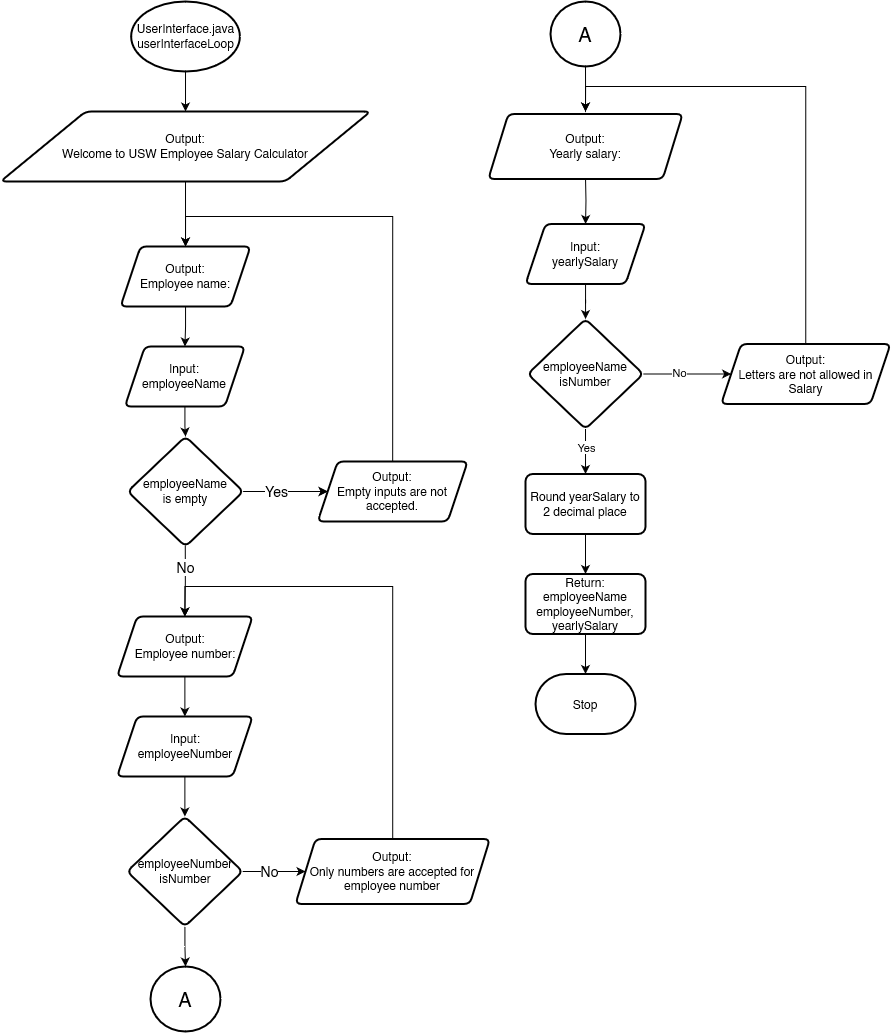

The diagram above was exported from draw.io. Its source (the exported page's mxGraphModel, read from the mxfile embedded in the PNG):
<mxGraphModel dx="2183" dy="1202" grid="1" gridSize="10" guides="1" tooltips="1" connect="1" arrows="1" fold="1" page="1" pageScale="1" pageWidth="827" pageHeight="1169" math="0" shadow="0">
  <root>
    <mxCell id="WIyWlLk6GJQsqaUBKTNV-0" />
    <mxCell id="WIyWlLk6GJQsqaUBKTNV-1" parent="WIyWlLk6GJQsqaUBKTNV-0" />
    <mxCell id="0paNuG89okrS6NKZ0thL-63" value="" style="edgeStyle=orthogonalEdgeStyle;rounded=0;orthogonalLoop=1;jettySize=auto;html=1;" edge="1" parent="WIyWlLk6GJQsqaUBKTNV-1" source="0paNuG89okrS6NKZ0thL-1" target="0paNuG89okrS6NKZ0thL-60">
      <mxGeometry relative="1" as="geometry" />
    </mxCell>
    <mxCell id="0paNuG89okrS6NKZ0thL-1" value="UserInterface.java&lt;br&gt;userInterfaceLoop" style="strokeWidth=2;html=1;shape=mxgraph.flowchart.start_1;whiteSpace=wrap;" vertex="1" parent="WIyWlLk6GJQsqaUBKTNV-1">
      <mxGeometry x="145.63000000000002" y="45" width="108.75" height="70" as="geometry" />
    </mxCell>
    <mxCell id="0paNuG89okrS6NKZ0thL-65" value="" style="edgeStyle=orthogonalEdgeStyle;rounded=0;orthogonalLoop=1;jettySize=auto;html=1;" edge="1" parent="WIyWlLk6GJQsqaUBKTNV-1" source="0paNuG89okrS6NKZ0thL-60" target="0paNuG89okrS6NKZ0thL-64">
      <mxGeometry relative="1" as="geometry" />
    </mxCell>
    <mxCell id="0paNuG89okrS6NKZ0thL-60" value="Output:&lt;br&gt;Welcome to USW Employee Salary Calculator" style="shape=parallelogram;html=1;strokeWidth=2;perimeter=parallelogramPerimeter;whiteSpace=wrap;rounded=1;arcSize=12;size=0.23;" vertex="1" parent="WIyWlLk6GJQsqaUBKTNV-1">
      <mxGeometry x="15.01" y="155" width="370" height="70" as="geometry" />
    </mxCell>
    <mxCell id="0paNuG89okrS6NKZ0thL-69" value="" style="edgeStyle=orthogonalEdgeStyle;rounded=0;orthogonalLoop=1;jettySize=auto;html=1;" edge="1" parent="WIyWlLk6GJQsqaUBKTNV-1" source="0paNuG89okrS6NKZ0thL-64" target="0paNuG89okrS6NKZ0thL-68">
      <mxGeometry relative="1" as="geometry" />
    </mxCell>
    <mxCell id="0paNuG89okrS6NKZ0thL-64" value="Output:&lt;br&gt;Employee name:" style="shape=parallelogram;perimeter=parallelogramPerimeter;whiteSpace=wrap;html=1;fixedSize=1;strokeWidth=2;rounded=1;arcSize=12;" vertex="1" parent="WIyWlLk6GJQsqaUBKTNV-1">
      <mxGeometry x="135.01" y="290" width="129.99" height="60" as="geometry" />
    </mxCell>
    <mxCell id="0paNuG89okrS6NKZ0thL-77" value="" style="edgeStyle=orthogonalEdgeStyle;rounded=0;orthogonalLoop=1;jettySize=auto;html=1;" edge="1" parent="WIyWlLk6GJQsqaUBKTNV-1" source="0paNuG89okrS6NKZ0thL-66" target="0paNuG89okrS6NKZ0thL-72">
      <mxGeometry relative="1" as="geometry" />
    </mxCell>
    <mxCell id="0paNuG89okrS6NKZ0thL-79" value="" style="edgeStyle=orthogonalEdgeStyle;rounded=0;orthogonalLoop=1;jettySize=auto;html=1;exitX=0.498;exitY=0.989;exitDx=0;exitDy=0;exitPerimeter=0;entryX=0.5;entryY=0;entryDx=0;entryDy=0;" edge="1" parent="WIyWlLk6GJQsqaUBKTNV-1" source="0paNuG89okrS6NKZ0thL-66" target="0paNuG89okrS6NKZ0thL-81">
      <mxGeometry relative="1" as="geometry">
        <mxPoint x="199.43478260869597" y="630" as="targetPoint" />
      </mxGeometry>
    </mxCell>
    <mxCell id="0paNuG89okrS6NKZ0thL-80" value="&lt;font style=&quot;font-size: 14px;&quot;&gt;No&lt;/font&gt;" style="edgeLabel;html=1;align=center;verticalAlign=middle;resizable=0;points=[];" vertex="1" connectable="0" parent="0paNuG89okrS6NKZ0thL-79">
      <mxGeometry x="-0.2227" y="-1" relative="1" as="geometry">
        <mxPoint x="1" y="-6" as="offset" />
      </mxGeometry>
    </mxCell>
    <mxCell id="0paNuG89okrS6NKZ0thL-66" value="employeeName&lt;br&gt;is  empty" style="rhombus;whiteSpace=wrap;html=1;strokeWidth=2;rounded=1;arcSize=12;" vertex="1" parent="WIyWlLk6GJQsqaUBKTNV-1">
      <mxGeometry x="142.2" y="480" width="115.62" height="110" as="geometry" />
    </mxCell>
    <mxCell id="0paNuG89okrS6NKZ0thL-70" value="" style="edgeStyle=orthogonalEdgeStyle;rounded=0;orthogonalLoop=1;jettySize=auto;html=1;" edge="1" parent="WIyWlLk6GJQsqaUBKTNV-1" source="0paNuG89okrS6NKZ0thL-68" target="0paNuG89okrS6NKZ0thL-66">
      <mxGeometry relative="1" as="geometry" />
    </mxCell>
    <mxCell id="0paNuG89okrS6NKZ0thL-68" value="Input:&lt;br&gt;employeeName" style="shape=parallelogram;perimeter=parallelogramPerimeter;whiteSpace=wrap;html=1;fixedSize=1;strokeWidth=2;rounded=1;arcSize=12;" vertex="1" parent="WIyWlLk6GJQsqaUBKTNV-1">
      <mxGeometry x="139.385" y="390" width="120" height="60" as="geometry" />
    </mxCell>
    <mxCell id="0paNuG89okrS6NKZ0thL-73" value="" style="edgeStyle=orthogonalEdgeStyle;rounded=0;orthogonalLoop=1;jettySize=auto;html=1;" edge="1" parent="WIyWlLk6GJQsqaUBKTNV-1" source="0paNuG89okrS6NKZ0thL-66" target="0paNuG89okrS6NKZ0thL-72">
      <mxGeometry relative="1" as="geometry">
        <mxPoint x="389.9999999999998" y="280" as="targetPoint" />
        <mxPoint x="258" y="535" as="sourcePoint" />
      </mxGeometry>
    </mxCell>
    <mxCell id="0paNuG89okrS6NKZ0thL-76" value="&lt;font style=&quot;font-size: 14px;&quot;&gt;Yes&lt;/font&gt;" style="edgeLabel;html=1;align=center;verticalAlign=middle;resizable=0;points=[];" vertex="1" connectable="0" parent="0paNuG89okrS6NKZ0thL-73">
      <mxGeometry x="-0.2259" y="1" relative="1" as="geometry">
        <mxPoint as="offset" />
      </mxGeometry>
    </mxCell>
    <mxCell id="0paNuG89okrS6NKZ0thL-75" style="edgeStyle=orthogonalEdgeStyle;rounded=0;orthogonalLoop=1;jettySize=auto;html=1;entryX=0.5;entryY=0;entryDx=0;entryDy=0;exitX=0.5;exitY=0;exitDx=0;exitDy=0;" edge="1" parent="WIyWlLk6GJQsqaUBKTNV-1" source="0paNuG89okrS6NKZ0thL-72">
      <mxGeometry relative="1" as="geometry">
        <mxPoint x="375.0049999999999" y="504.97" as="sourcePoint" />
        <mxPoint x="200.0050000000001" y="289.97" as="targetPoint" />
        <Array as="points">
          <mxPoint x="407" y="260" />
          <mxPoint x="200" y="260" />
        </Array>
      </mxGeometry>
    </mxCell>
    <mxCell id="0paNuG89okrS6NKZ0thL-72" value="&lt;div&gt;Output:&lt;/div&gt;&lt;div&gt;Empty inputs are not accepted.&lt;br&gt;&lt;/div&gt;" style="shape=parallelogram;perimeter=parallelogramPerimeter;whiteSpace=wrap;html=1;fixedSize=1;strokeWidth=2;rounded=1;arcSize=12;" vertex="1" parent="WIyWlLk6GJQsqaUBKTNV-1">
      <mxGeometry x="332.18" y="505" width="150.01" height="60" as="geometry" />
    </mxCell>
    <mxCell id="0paNuG89okrS6NKZ0thL-83" value="" style="edgeStyle=orthogonalEdgeStyle;rounded=0;orthogonalLoop=1;jettySize=auto;html=1;entryX=0.5;entryY=0;entryDx=0;entryDy=0;" edge="1" parent="WIyWlLk6GJQsqaUBKTNV-1" source="0paNuG89okrS6NKZ0thL-81" target="0paNuG89okrS6NKZ0thL-84">
      <mxGeometry relative="1" as="geometry">
        <mxPoint x="199.385" y="750" as="targetPoint" />
      </mxGeometry>
    </mxCell>
    <mxCell id="0paNuG89okrS6NKZ0thL-81" value="Output:&lt;br&gt;Employee number:" style="shape=parallelogram;perimeter=parallelogramPerimeter;whiteSpace=wrap;html=1;fixedSize=1;strokeWidth=2;rounded=1;arcSize=12;" vertex="1" parent="WIyWlLk6GJQsqaUBKTNV-1">
      <mxGeometry x="131.57999999999998" y="660" width="135.61" height="60" as="geometry" />
    </mxCell>
    <mxCell id="0paNuG89okrS6NKZ0thL-88" value="" style="edgeStyle=orthogonalEdgeStyle;rounded=0;orthogonalLoop=1;jettySize=auto;html=1;" edge="1" parent="WIyWlLk6GJQsqaUBKTNV-1" source="0paNuG89okrS6NKZ0thL-84" target="0paNuG89okrS6NKZ0thL-87">
      <mxGeometry relative="1" as="geometry" />
    </mxCell>
    <mxCell id="0paNuG89okrS6NKZ0thL-84" value="Input:&lt;br&gt;employeeNumber" style="shape=parallelogram;perimeter=parallelogramPerimeter;whiteSpace=wrap;html=1;fixedSize=1;strokeWidth=2;rounded=1;arcSize=12;" vertex="1" parent="WIyWlLk6GJQsqaUBKTNV-1">
      <mxGeometry x="131.57999999999998" y="760" width="135.61" height="60" as="geometry" />
    </mxCell>
    <mxCell id="0paNuG89okrS6NKZ0thL-90" value="" style="edgeStyle=orthogonalEdgeStyle;rounded=0;orthogonalLoop=1;jettySize=auto;html=1;" edge="1" parent="WIyWlLk6GJQsqaUBKTNV-1" source="0paNuG89okrS6NKZ0thL-87" target="0paNuG89okrS6NKZ0thL-89">
      <mxGeometry relative="1" as="geometry" />
    </mxCell>
    <mxCell id="0paNuG89okrS6NKZ0thL-91" value="&lt;div style=&quot;font-size: 12px;&quot;&gt;&lt;font style=&quot;font-size: 14px;&quot;&gt;No&lt;/font&gt;&lt;/div&gt;" style="edgeLabel;html=1;align=center;verticalAlign=middle;resizable=0;points=[];" vertex="1" connectable="0" parent="0paNuG89okrS6NKZ0thL-90">
      <mxGeometry x="-0.1533" y="1" relative="1" as="geometry">
        <mxPoint as="offset" />
      </mxGeometry>
    </mxCell>
    <mxCell id="0paNuG89okrS6NKZ0thL-94" value="" style="edgeStyle=orthogonalEdgeStyle;rounded=0;orthogonalLoop=1;jettySize=auto;html=1;" edge="1" parent="WIyWlLk6GJQsqaUBKTNV-1" source="0paNuG89okrS6NKZ0thL-87" target="0paNuG89okrS6NKZ0thL-93">
      <mxGeometry relative="1" as="geometry" />
    </mxCell>
    <mxCell id="0paNuG89okrS6NKZ0thL-87" value="employeeNumber&lt;br&gt;isNumber" style="rhombus;whiteSpace=wrap;html=1;strokeWidth=2;rounded=1;arcSize=12;" vertex="1" parent="WIyWlLk6GJQsqaUBKTNV-1">
      <mxGeometry x="141.57999999999998" y="860" width="115.62" height="110" as="geometry" />
    </mxCell>
    <mxCell id="0paNuG89okrS6NKZ0thL-92" style="edgeStyle=orthogonalEdgeStyle;rounded=0;orthogonalLoop=1;jettySize=auto;html=1;entryX=0.5;entryY=0;entryDx=0;entryDy=0;" edge="1" parent="WIyWlLk6GJQsqaUBKTNV-1" source="0paNuG89okrS6NKZ0thL-89" target="0paNuG89okrS6NKZ0thL-81">
      <mxGeometry relative="1" as="geometry">
        <Array as="points">
          <mxPoint x="407" y="630" />
          <mxPoint x="199" y="630" />
        </Array>
      </mxGeometry>
    </mxCell>
    <mxCell id="0paNuG89okrS6NKZ0thL-89" value="&lt;div&gt;Output:&lt;/div&gt;&lt;div&gt;Only numbers are accepted for employee number&lt;br&gt;&lt;/div&gt;" style="shape=parallelogram;perimeter=parallelogramPerimeter;whiteSpace=wrap;html=1;fixedSize=1;strokeWidth=2;rounded=1;arcSize=12;" vertex="1" parent="WIyWlLk6GJQsqaUBKTNV-1">
      <mxGeometry x="310" y="882.5" width="194.37" height="65" as="geometry" />
    </mxCell>
    <mxCell id="0paNuG89okrS6NKZ0thL-93" value="&lt;font style=&quot;font-size: 20px;&quot;&gt;A&lt;/font&gt;" style="ellipse;whiteSpace=wrap;html=1;strokeWidth=2;rounded=1;arcSize=12;" vertex="1" parent="WIyWlLk6GJQsqaUBKTNV-1">
      <mxGeometry x="165.01000000000002" y="1010" width="70" height="65" as="geometry" />
    </mxCell>
    <mxCell id="0paNuG89okrS6NKZ0thL-99" value="" style="edgeStyle=orthogonalEdgeStyle;rounded=0;orthogonalLoop=1;jettySize=auto;html=1;" edge="1" parent="WIyWlLk6GJQsqaUBKTNV-1" source="0paNuG89okrS6NKZ0thL-95">
      <mxGeometry relative="1" as="geometry">
        <mxPoint x="600" y="154.99999999999977" as="targetPoint" />
      </mxGeometry>
    </mxCell>
    <mxCell id="0paNuG89okrS6NKZ0thL-95" value="&lt;font style=&quot;font-size: 20px;&quot;&gt;A&lt;/font&gt;" style="ellipse;whiteSpace=wrap;html=1;strokeWidth=2;rounded=1;arcSize=12;" vertex="1" parent="WIyWlLk6GJQsqaUBKTNV-1">
      <mxGeometry x="565" y="45" width="70" height="65" as="geometry" />
    </mxCell>
    <mxCell id="0paNuG89okrS6NKZ0thL-101" value="" style="edgeStyle=orthogonalEdgeStyle;rounded=0;orthogonalLoop=1;jettySize=auto;html=1;" edge="1" parent="WIyWlLk6GJQsqaUBKTNV-1" target="0paNuG89okrS6NKZ0thL-100">
      <mxGeometry relative="1" as="geometry">
        <mxPoint x="600.0049999999997" y="219.99999999999977" as="sourcePoint" />
      </mxGeometry>
    </mxCell>
    <mxCell id="0paNuG89okrS6NKZ0thL-98" value="&lt;div&gt;Output:&lt;/div&gt;&lt;div&gt;Yearly salary: &lt;br&gt;&lt;/div&gt;" style="shape=parallelogram;perimeter=parallelogramPerimeter;whiteSpace=wrap;html=1;fixedSize=1;strokeWidth=2;rounded=1;arcSize=12;" vertex="1" parent="WIyWlLk6GJQsqaUBKTNV-1">
      <mxGeometry x="502.81999999999994" y="157.5" width="194.37" height="65" as="geometry" />
    </mxCell>
    <mxCell id="0paNuG89okrS6NKZ0thL-105" value="" style="edgeStyle=orthogonalEdgeStyle;rounded=0;orthogonalLoop=1;jettySize=auto;html=1;" edge="1" parent="WIyWlLk6GJQsqaUBKTNV-1" source="0paNuG89okrS6NKZ0thL-100" target="0paNuG89okrS6NKZ0thL-104">
      <mxGeometry relative="1" as="geometry" />
    </mxCell>
    <mxCell id="0paNuG89okrS6NKZ0thL-100" value="Input:&lt;br&gt;yearlySalary" style="shape=parallelogram;perimeter=parallelogramPerimeter;whiteSpace=wrap;html=1;fixedSize=1;strokeWidth=2;rounded=1;arcSize=12;" vertex="1" parent="WIyWlLk6GJQsqaUBKTNV-1">
      <mxGeometry x="540.005" y="267.5" width="120" height="60" as="geometry" />
    </mxCell>
    <mxCell id="0paNuG89okrS6NKZ0thL-113" value="" style="edgeStyle=orthogonalEdgeStyle;rounded=0;orthogonalLoop=1;jettySize=auto;html=1;" edge="1" parent="WIyWlLk6GJQsqaUBKTNV-1" source="0paNuG89okrS6NKZ0thL-102" target="0paNuG89okrS6NKZ0thL-112">
      <mxGeometry relative="1" as="geometry" />
    </mxCell>
    <mxCell id="0paNuG89okrS6NKZ0thL-102" value="Round yearSalary to 2 decimal place" style="whiteSpace=wrap;html=1;strokeWidth=2;rounded=1;arcSize=12;" vertex="1" parent="WIyWlLk6GJQsqaUBKTNV-1">
      <mxGeometry x="540.005" y="517.5" width="120" height="60" as="geometry" />
    </mxCell>
    <mxCell id="0paNuG89okrS6NKZ0thL-106" value="" style="edgeStyle=orthogonalEdgeStyle;rounded=0;orthogonalLoop=1;jettySize=auto;html=1;" edge="1" parent="WIyWlLk6GJQsqaUBKTNV-1" source="0paNuG89okrS6NKZ0thL-104" target="0paNuG89okrS6NKZ0thL-102">
      <mxGeometry relative="1" as="geometry" />
    </mxCell>
    <mxCell id="0paNuG89okrS6NKZ0thL-111" value="Yes" style="edgeLabel;html=1;align=center;verticalAlign=middle;resizable=0;points=[];" vertex="1" connectable="0" parent="0paNuG89okrS6NKZ0thL-106">
      <mxGeometry x="-0.2267" y="4" relative="1" as="geometry">
        <mxPoint x="-4" as="offset" />
      </mxGeometry>
    </mxCell>
    <mxCell id="0paNuG89okrS6NKZ0thL-108" value="" style="edgeStyle=orthogonalEdgeStyle;rounded=0;orthogonalLoop=1;jettySize=auto;html=1;" edge="1" parent="WIyWlLk6GJQsqaUBKTNV-1" source="0paNuG89okrS6NKZ0thL-104" target="0paNuG89okrS6NKZ0thL-107">
      <mxGeometry relative="1" as="geometry" />
    </mxCell>
    <mxCell id="0paNuG89okrS6NKZ0thL-109" value="No" style="edgeLabel;html=1;align=center;verticalAlign=middle;resizable=0;points=[];" vertex="1" connectable="0" parent="0paNuG89okrS6NKZ0thL-108">
      <mxGeometry x="-0.1767" y="2" relative="1" as="geometry">
        <mxPoint as="offset" />
      </mxGeometry>
    </mxCell>
    <mxCell id="0paNuG89okrS6NKZ0thL-104" value="employeeName&lt;br&gt;isNumber " style="rhombus;whiteSpace=wrap;html=1;strokeWidth=2;rounded=1;arcSize=12;" vertex="1" parent="WIyWlLk6GJQsqaUBKTNV-1">
      <mxGeometry x="542.2" y="362.5" width="115.62" height="110" as="geometry" />
    </mxCell>
    <mxCell id="0paNuG89okrS6NKZ0thL-110" style="edgeStyle=orthogonalEdgeStyle;rounded=0;orthogonalLoop=1;jettySize=auto;html=1;entryX=0.5;entryY=0;entryDx=0;entryDy=0;" edge="1" parent="WIyWlLk6GJQsqaUBKTNV-1" source="0paNuG89okrS6NKZ0thL-107">
      <mxGeometry relative="1" as="geometry">
        <mxPoint x="600.0049999999997" y="154.99999999999977" as="targetPoint" />
        <Array as="points">
          <mxPoint x="820" y="130" />
          <mxPoint x="600" y="130" />
        </Array>
      </mxGeometry>
    </mxCell>
    <mxCell id="0paNuG89okrS6NKZ0thL-107" value="Output:&lt;br&gt;Letters are not allowed in Salary" style="shape=parallelogram;perimeter=parallelogramPerimeter;whiteSpace=wrap;html=1;fixedSize=1;strokeWidth=2;rounded=1;arcSize=12;" vertex="1" parent="WIyWlLk6GJQsqaUBKTNV-1">
      <mxGeometry x="735.63" y="387.5" width="169.37" height="60" as="geometry" />
    </mxCell>
    <mxCell id="0paNuG89okrS6NKZ0thL-117" value="" style="edgeStyle=orthogonalEdgeStyle;rounded=0;orthogonalLoop=1;jettySize=auto;html=1;" edge="1" parent="WIyWlLk6GJQsqaUBKTNV-1" source="0paNuG89okrS6NKZ0thL-112" target="0paNuG89okrS6NKZ0thL-116">
      <mxGeometry relative="1" as="geometry" />
    </mxCell>
    <mxCell id="0paNuG89okrS6NKZ0thL-112" value="Return:&lt;br&gt;employeeName&lt;br&gt;employeeNumber,&lt;br&gt;yearlySalary" style="whiteSpace=wrap;html=1;strokeWidth=2;rounded=1;arcSize=12;" vertex="1" parent="WIyWlLk6GJQsqaUBKTNV-1">
      <mxGeometry x="540.005" y="617.5" width="120" height="60" as="geometry" />
    </mxCell>
    <mxCell id="0paNuG89okrS6NKZ0thL-116" value="Stop" style="strokeWidth=2;html=1;shape=mxgraph.flowchart.terminator;whiteSpace=wrap;" vertex="1" parent="WIyWlLk6GJQsqaUBKTNV-1">
      <mxGeometry x="550.01" y="717.5" width="100" height="60" as="geometry" />
    </mxCell>
  </root>
</mxGraphModel>